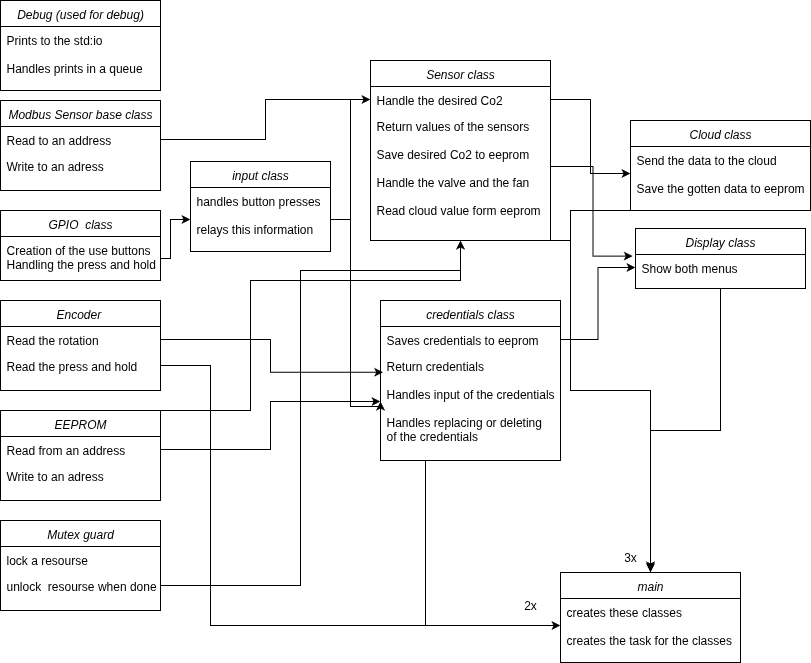

The diagram above was exported from draw.io. Its source (the exported page's mxGraphModel, read from the mxfile embedded in the PNG):
<mxGraphModel dx="872" dy="606" grid="1" gridSize="10" guides="1" tooltips="1" connect="1" arrows="1" fold="1" page="1" pageScale="1" pageWidth="827" pageHeight="1169" math="0" shadow="0">
  <root>
    <mxCell id="WIyWlLk6GJQsqaUBKTNV-0" />
    <mxCell id="WIyWlLk6GJQsqaUBKTNV-1" parent="WIyWlLk6GJQsqaUBKTNV-0" />
    <mxCell id="zkfFHV4jXpPFQw0GAbJ--0" value="Modbus Sensor base class" style="swimlane;fontStyle=2;align=center;verticalAlign=top;childLayout=stackLayout;horizontal=1;startSize=26;horizontalStack=0;resizeParent=1;resizeLast=0;collapsible=1;marginBottom=0;rounded=0;shadow=0;strokeWidth=1;" parent="WIyWlLk6GJQsqaUBKTNV-1" vertex="1">
      <mxGeometry x="10" y="120" width="160" height="90" as="geometry">
        <mxRectangle x="230" y="140" width="160" height="26" as="alternateBounds" />
      </mxGeometry>
    </mxCell>
    <mxCell id="zkfFHV4jXpPFQw0GAbJ--1" value="Read to an address " style="text;align=left;verticalAlign=top;spacingLeft=4;spacingRight=4;overflow=hidden;rotatable=0;points=[[0,0.5],[1,0.5]];portConstraint=eastwest;" parent="zkfFHV4jXpPFQw0GAbJ--0" vertex="1">
      <mxGeometry y="26" width="160" height="26" as="geometry" />
    </mxCell>
    <mxCell id="zkfFHV4jXpPFQw0GAbJ--2" value="Write to an adress" style="text;align=left;verticalAlign=top;spacingLeft=4;spacingRight=4;overflow=hidden;rotatable=0;points=[[0,0.5],[1,0.5]];portConstraint=eastwest;rounded=0;shadow=0;html=0;" parent="zkfFHV4jXpPFQw0GAbJ--0" vertex="1">
      <mxGeometry y="52" width="160" height="26" as="geometry" />
    </mxCell>
    <mxCell id="tEI38jPi3fMppCX0OPAs-8" value="GPIO  class" style="swimlane;fontStyle=2;align=center;verticalAlign=top;childLayout=stackLayout;horizontal=1;startSize=26;horizontalStack=0;resizeParent=1;resizeLast=0;collapsible=1;marginBottom=0;rounded=0;shadow=0;strokeWidth=1;" parent="WIyWlLk6GJQsqaUBKTNV-1" vertex="1">
      <mxGeometry x="10" y="230" width="160" height="70" as="geometry">
        <mxRectangle y="240" width="160" height="26" as="alternateBounds" />
      </mxGeometry>
    </mxCell>
    <mxCell id="tEI38jPi3fMppCX0OPAs-9" value="Creation of the use buttons&#10;Handling the press and hold" style="text;align=left;verticalAlign=top;spacingLeft=4;spacingRight=4;overflow=hidden;rotatable=0;points=[[0,0.5],[1,0.5]];portConstraint=eastwest;" parent="tEI38jPi3fMppCX0OPAs-8" vertex="1">
      <mxGeometry y="26" width="160" height="44" as="geometry" />
    </mxCell>
    <mxCell id="tEI38jPi3fMppCX0OPAs-17" value="Encoder " style="swimlane;fontStyle=2;align=center;verticalAlign=top;childLayout=stackLayout;horizontal=1;startSize=26;horizontalStack=0;resizeParent=1;resizeLast=0;collapsible=1;marginBottom=0;rounded=0;shadow=0;strokeWidth=1;" parent="WIyWlLk6GJQsqaUBKTNV-1" vertex="1">
      <mxGeometry x="10" y="320" width="160" height="90" as="geometry">
        <mxRectangle x="230" y="140" width="160" height="26" as="alternateBounds" />
      </mxGeometry>
    </mxCell>
    <mxCell id="tEI38jPi3fMppCX0OPAs-18" value="Read the rotation" style="text;align=left;verticalAlign=top;spacingLeft=4;spacingRight=4;overflow=hidden;rotatable=0;points=[[0,0.5],[1,0.5]];portConstraint=eastwest;" parent="tEI38jPi3fMppCX0OPAs-17" vertex="1">
      <mxGeometry y="26" width="160" height="26" as="geometry" />
    </mxCell>
    <mxCell id="tEI38jPi3fMppCX0OPAs-19" value="Read the press and hold" style="text;align=left;verticalAlign=top;spacingLeft=4;spacingRight=4;overflow=hidden;rotatable=0;points=[[0,0.5],[1,0.5]];portConstraint=eastwest;rounded=0;shadow=0;html=0;" parent="tEI38jPi3fMppCX0OPAs-17" vertex="1">
      <mxGeometry y="52" width="160" height="26" as="geometry" />
    </mxCell>
    <mxCell id="tEI38jPi3fMppCX0OPAs-88" style="edgeStyle=orthogonalEdgeStyle;rounded=0;orthogonalLoop=1;jettySize=auto;html=1;exitX=1;exitY=0;exitDx=0;exitDy=0;entryX=0.5;entryY=1;entryDx=0;entryDy=0;" parent="WIyWlLk6GJQsqaUBKTNV-1" source="tEI38jPi3fMppCX0OPAs-23" target="tEI38jPi3fMppCX0OPAs-29" edge="1">
      <mxGeometry relative="1" as="geometry">
        <Array as="points">
          <mxPoint x="260" y="430" />
          <mxPoint x="260" y="300" />
          <mxPoint x="470" y="300" />
        </Array>
      </mxGeometry>
    </mxCell>
    <mxCell id="tEI38jPi3fMppCX0OPAs-23" value="EEPROM" style="swimlane;fontStyle=2;align=center;verticalAlign=top;childLayout=stackLayout;horizontal=1;startSize=26;horizontalStack=0;resizeParent=1;resizeLast=0;collapsible=1;marginBottom=0;rounded=0;shadow=0;strokeWidth=1;" parent="WIyWlLk6GJQsqaUBKTNV-1" vertex="1">
      <mxGeometry x="10" y="430" width="160" height="90" as="geometry">
        <mxRectangle x="230" y="140" width="160" height="26" as="alternateBounds" />
      </mxGeometry>
    </mxCell>
    <mxCell id="tEI38jPi3fMppCX0OPAs-24" value="Read from an address" style="text;align=left;verticalAlign=top;spacingLeft=4;spacingRight=4;overflow=hidden;rotatable=0;points=[[0,0.5],[1,0.5]];portConstraint=eastwest;" parent="tEI38jPi3fMppCX0OPAs-23" vertex="1">
      <mxGeometry y="26" width="160" height="26" as="geometry" />
    </mxCell>
    <mxCell id="tEI38jPi3fMppCX0OPAs-25" value="Write to an adress" style="text;align=left;verticalAlign=top;spacingLeft=4;spacingRight=4;overflow=hidden;rotatable=0;points=[[0,0.5],[1,0.5]];portConstraint=eastwest;rounded=0;shadow=0;html=0;" parent="tEI38jPi3fMppCX0OPAs-23" vertex="1">
      <mxGeometry y="52" width="160" height="26" as="geometry" />
    </mxCell>
    <mxCell id="tEI38jPi3fMppCX0OPAs-104" style="edgeStyle=orthogonalEdgeStyle;rounded=0;orthogonalLoop=1;jettySize=auto;html=1;exitX=1;exitY=1;exitDx=0;exitDy=0;" parent="WIyWlLk6GJQsqaUBKTNV-1" source="tEI38jPi3fMppCX0OPAs-29" target="tEI38jPi3fMppCX0OPAs-98" edge="1">
      <mxGeometry relative="1" as="geometry">
        <Array as="points">
          <mxPoint x="580" y="260" />
          <mxPoint x="580" y="410" />
          <mxPoint x="660" y="410" />
        </Array>
      </mxGeometry>
    </mxCell>
    <mxCell id="tEI38jPi3fMppCX0OPAs-29" value="Sensor class" style="swimlane;fontStyle=2;align=center;verticalAlign=top;childLayout=stackLayout;horizontal=1;startSize=26;horizontalStack=0;resizeParent=1;resizeLast=0;collapsible=1;marginBottom=0;rounded=0;shadow=0;strokeWidth=1;" parent="WIyWlLk6GJQsqaUBKTNV-1" vertex="1">
      <mxGeometry x="380" y="80" width="180" height="180" as="geometry">
        <mxRectangle x="230" y="140" width="160" height="26" as="alternateBounds" />
      </mxGeometry>
    </mxCell>
    <mxCell id="tEI38jPi3fMppCX0OPAs-30" value="Handle the desired Co2" style="text;align=left;verticalAlign=top;spacingLeft=4;spacingRight=4;overflow=hidden;rotatable=0;points=[[0,0.5],[1,0.5]];portConstraint=eastwest;" parent="tEI38jPi3fMppCX0OPAs-29" vertex="1">
      <mxGeometry y="26" width="180" height="26" as="geometry" />
    </mxCell>
    <mxCell id="tEI38jPi3fMppCX0OPAs-31" value="Return values of the sensors&#10;&#10;Save desired Co2 to eeprom&#10;&#10;Handle the valve and the fan&#10;&#10;Read cloud value form eeprom" style="text;align=left;verticalAlign=top;spacingLeft=4;spacingRight=4;overflow=hidden;rotatable=0;points=[[0,0.5],[1,0.5]];portConstraint=eastwest;rounded=0;shadow=0;html=0;" parent="tEI38jPi3fMppCX0OPAs-29" vertex="1">
      <mxGeometry y="52" width="180" height="108" as="geometry" />
    </mxCell>
    <mxCell id="tEI38jPi3fMppCX0OPAs-102" style="edgeStyle=orthogonalEdgeStyle;rounded=0;orthogonalLoop=1;jettySize=auto;html=1;exitX=0.5;exitY=1;exitDx=0;exitDy=0;entryX=0.5;entryY=0;entryDx=0;entryDy=0;" parent="WIyWlLk6GJQsqaUBKTNV-1" source="tEI38jPi3fMppCX0OPAs-32" target="tEI38jPi3fMppCX0OPAs-98" edge="1">
      <mxGeometry relative="1" as="geometry" />
    </mxCell>
    <mxCell id="tEI38jPi3fMppCX0OPAs-32" value="Display class" style="swimlane;fontStyle=2;align=center;verticalAlign=top;childLayout=stackLayout;horizontal=1;startSize=26;horizontalStack=0;resizeParent=1;resizeLast=0;collapsible=1;marginBottom=0;rounded=0;shadow=0;strokeWidth=1;" parent="WIyWlLk6GJQsqaUBKTNV-1" vertex="1">
      <mxGeometry x="645" y="248" width="170" height="60" as="geometry">
        <mxRectangle x="230" y="140" width="160" height="26" as="alternateBounds" />
      </mxGeometry>
    </mxCell>
    <mxCell id="tEI38jPi3fMppCX0OPAs-33" value="Show both menus" style="text;align=left;verticalAlign=top;spacingLeft=4;spacingRight=4;overflow=hidden;rotatable=0;points=[[0,0.5],[1,0.5]];portConstraint=eastwest;" parent="tEI38jPi3fMppCX0OPAs-32" vertex="1">
      <mxGeometry y="26" width="170" height="26" as="geometry" />
    </mxCell>
    <mxCell id="tEI38jPi3fMppCX0OPAs-43" value="Mutex guard" style="swimlane;fontStyle=2;align=center;verticalAlign=top;childLayout=stackLayout;horizontal=1;startSize=26;horizontalStack=0;resizeParent=1;resizeLast=0;collapsible=1;marginBottom=0;rounded=0;shadow=0;strokeWidth=1;" parent="WIyWlLk6GJQsqaUBKTNV-1" vertex="1">
      <mxGeometry x="10" y="540" width="160" height="90" as="geometry">
        <mxRectangle x="230" y="140" width="160" height="26" as="alternateBounds" />
      </mxGeometry>
    </mxCell>
    <mxCell id="tEI38jPi3fMppCX0OPAs-44" value="lock a resourse" style="text;align=left;verticalAlign=top;spacingLeft=4;spacingRight=4;overflow=hidden;rotatable=0;points=[[0,0.5],[1,0.5]];portConstraint=eastwest;" parent="tEI38jPi3fMppCX0OPAs-43" vertex="1">
      <mxGeometry y="26" width="160" height="26" as="geometry" />
    </mxCell>
    <mxCell id="tEI38jPi3fMppCX0OPAs-45" value="unlock  resourse when done" style="text;align=left;verticalAlign=top;spacingLeft=4;spacingRight=4;overflow=hidden;rotatable=0;points=[[0,0.5],[1,0.5]];portConstraint=eastwest;rounded=0;shadow=0;html=0;" parent="tEI38jPi3fMppCX0OPAs-43" vertex="1">
      <mxGeometry y="52" width="160" height="26" as="geometry" />
    </mxCell>
    <mxCell id="tEI38jPi3fMppCX0OPAs-46" value="Debug (used for debug)" style="swimlane;fontStyle=2;align=center;verticalAlign=top;childLayout=stackLayout;horizontal=1;startSize=26;horizontalStack=0;resizeParent=1;resizeLast=0;collapsible=1;marginBottom=0;rounded=0;shadow=0;strokeWidth=1;" parent="WIyWlLk6GJQsqaUBKTNV-1" vertex="1">
      <mxGeometry x="10" y="20" width="160" height="90" as="geometry">
        <mxRectangle x="230" y="140" width="160" height="26" as="alternateBounds" />
      </mxGeometry>
    </mxCell>
    <mxCell id="tEI38jPi3fMppCX0OPAs-47" value="Prints to the std:io &#10;&#10;Handles prints in a queue" style="text;align=left;verticalAlign=top;spacingLeft=4;spacingRight=4;overflow=hidden;rotatable=0;points=[[0,0.5],[1,0.5]];portConstraint=eastwest;" parent="tEI38jPi3fMppCX0OPAs-46" vertex="1">
      <mxGeometry y="26" width="160" height="64" as="geometry" />
    </mxCell>
    <mxCell id="tEI38jPi3fMppCX0OPAs-101" style="edgeStyle=orthogonalEdgeStyle;rounded=0;orthogonalLoop=1;jettySize=auto;html=1;exitX=0.25;exitY=1;exitDx=0;exitDy=0;entryX=0;entryY=0.5;entryDx=0;entryDy=0;" parent="WIyWlLk6GJQsqaUBKTNV-1" source="tEI38jPi3fMppCX0OPAs-49" target="tEI38jPi3fMppCX0OPAs-99" edge="1">
      <mxGeometry relative="1" as="geometry" />
    </mxCell>
    <mxCell id="tEI38jPi3fMppCX0OPAs-49" value="credentials class" style="swimlane;fontStyle=2;align=center;verticalAlign=top;childLayout=stackLayout;horizontal=1;startSize=26;horizontalStack=0;resizeParent=1;resizeLast=0;collapsible=1;marginBottom=0;rounded=0;shadow=0;strokeWidth=1;" parent="WIyWlLk6GJQsqaUBKTNV-1" vertex="1">
      <mxGeometry x="390" y="320" width="180" height="160" as="geometry">
        <mxRectangle x="230" y="140" width="160" height="26" as="alternateBounds" />
      </mxGeometry>
    </mxCell>
    <mxCell id="tEI38jPi3fMppCX0OPAs-50" value="Saves credentials to eeprom" style="text;align=left;verticalAlign=top;spacingLeft=4;spacingRight=4;overflow=hidden;rotatable=0;points=[[0,0.5],[1,0.5]];portConstraint=eastwest;" parent="tEI38jPi3fMppCX0OPAs-49" vertex="1">
      <mxGeometry y="26" width="180" height="26" as="geometry" />
    </mxCell>
    <mxCell id="tEI38jPi3fMppCX0OPAs-51" value="Return credentials &#10;&#10;Handles input of the credentials&#10;&#10;Handles replacing or deleting &#10;of the credentials&#10;&#10;&#10;" style="text;align=left;verticalAlign=top;spacingLeft=4;spacingRight=4;overflow=hidden;rotatable=0;points=[[0,0.5],[1,0.5]];portConstraint=eastwest;rounded=0;shadow=0;html=0;" parent="tEI38jPi3fMppCX0OPAs-49" vertex="1">
      <mxGeometry y="52" width="180" height="98" as="geometry" />
    </mxCell>
    <mxCell id="tEI38jPi3fMppCX0OPAs-52" style="edgeStyle=orthogonalEdgeStyle;rounded=0;orthogonalLoop=1;jettySize=auto;html=1;exitX=1;exitY=0.5;exitDx=0;exitDy=0;entryX=0.015;entryY=0.202;entryDx=0;entryDy=0;entryPerimeter=0;" parent="WIyWlLk6GJQsqaUBKTNV-1" source="tEI38jPi3fMppCX0OPAs-18" target="tEI38jPi3fMppCX0OPAs-51" edge="1">
      <mxGeometry relative="1" as="geometry" />
    </mxCell>
    <mxCell id="tEI38jPi3fMppCX0OPAs-103" style="edgeStyle=orthogonalEdgeStyle;rounded=0;orthogonalLoop=1;jettySize=auto;html=1;exitX=0.5;exitY=1;exitDx=0;exitDy=0;" parent="WIyWlLk6GJQsqaUBKTNV-1" source="tEI38jPi3fMppCX0OPAs-59" edge="1">
      <mxGeometry relative="1" as="geometry">
        <mxPoint x="660" y="590" as="targetPoint" />
        <Array as="points">
          <mxPoint x="580" y="230" />
          <mxPoint x="580" y="410" />
          <mxPoint x="660" y="410" />
        </Array>
      </mxGeometry>
    </mxCell>
    <mxCell id="tEI38jPi3fMppCX0OPAs-59" value="Cloud class" style="swimlane;fontStyle=2;align=center;verticalAlign=top;childLayout=stackLayout;horizontal=1;startSize=26;horizontalStack=0;resizeParent=1;resizeLast=0;collapsible=1;marginBottom=0;rounded=0;shadow=0;strokeWidth=1;" parent="WIyWlLk6GJQsqaUBKTNV-1" vertex="1">
      <mxGeometry x="640" y="140" width="180" height="90" as="geometry">
        <mxRectangle x="230" y="140" width="160" height="26" as="alternateBounds" />
      </mxGeometry>
    </mxCell>
    <mxCell id="tEI38jPi3fMppCX0OPAs-60" value="Send the data to the cloud&#10;&#10;Save the gotten data to eeprom" style="text;align=left;verticalAlign=top;spacingLeft=4;spacingRight=4;overflow=hidden;rotatable=0;points=[[0,0.5],[1,0.5]];portConstraint=eastwest;" parent="tEI38jPi3fMppCX0OPAs-59" vertex="1">
      <mxGeometry y="26" width="180" height="54" as="geometry" />
    </mxCell>
    <mxCell id="tEI38jPi3fMppCX0OPAs-61" style="edgeStyle=orthogonalEdgeStyle;rounded=0;orthogonalLoop=1;jettySize=auto;html=1;exitX=1;exitY=0.5;exitDx=0;exitDy=0;entryX=0;entryY=0.5;entryDx=0;entryDy=0;" parent="WIyWlLk6GJQsqaUBKTNV-1" source="tEI38jPi3fMppCX0OPAs-50" target="tEI38jPi3fMppCX0OPAs-33" edge="1">
      <mxGeometry relative="1" as="geometry" />
    </mxCell>
    <mxCell id="tEI38jPi3fMppCX0OPAs-63" style="edgeStyle=orthogonalEdgeStyle;rounded=0;orthogonalLoop=1;jettySize=auto;html=1;exitX=1;exitY=0.5;exitDx=0;exitDy=0;entryX=-0.016;entryY=0.06;entryDx=0;entryDy=0;entryPerimeter=0;" parent="WIyWlLk6GJQsqaUBKTNV-1" source="tEI38jPi3fMppCX0OPAs-31" target="tEI38jPi3fMppCX0OPAs-33" edge="1">
      <mxGeometry relative="1" as="geometry" />
    </mxCell>
    <mxCell id="tEI38jPi3fMppCX0OPAs-64" style="edgeStyle=orthogonalEdgeStyle;rounded=0;orthogonalLoop=1;jettySize=auto;html=1;exitX=1;exitY=0.5;exitDx=0;exitDy=0;entryX=0;entryY=0.5;entryDx=0;entryDy=0;" parent="WIyWlLk6GJQsqaUBKTNV-1" source="tEI38jPi3fMppCX0OPAs-30" target="tEI38jPi3fMppCX0OPAs-60" edge="1">
      <mxGeometry relative="1" as="geometry" />
    </mxCell>
    <mxCell id="tEI38jPi3fMppCX0OPAs-65" style="edgeStyle=orthogonalEdgeStyle;rounded=0;orthogonalLoop=1;jettySize=auto;html=1;exitX=1;exitY=0.5;exitDx=0;exitDy=0;entryX=0;entryY=0.5;entryDx=0;entryDy=0;" parent="WIyWlLk6GJQsqaUBKTNV-1" source="zkfFHV4jXpPFQw0GAbJ--1" target="tEI38jPi3fMppCX0OPAs-30" edge="1">
      <mxGeometry relative="1" as="geometry" />
    </mxCell>
    <mxCell id="tEI38jPi3fMppCX0OPAs-68" value="input class" style="swimlane;fontStyle=2;align=center;verticalAlign=top;childLayout=stackLayout;horizontal=1;startSize=26;horizontalStack=0;resizeParent=1;resizeLast=0;collapsible=1;marginBottom=0;rounded=0;shadow=0;strokeWidth=1;" parent="WIyWlLk6GJQsqaUBKTNV-1" vertex="1">
      <mxGeometry x="200" y="181" width="140" height="90" as="geometry">
        <mxRectangle x="230" y="140" width="160" height="26" as="alternateBounds" />
      </mxGeometry>
    </mxCell>
    <mxCell id="tEI38jPi3fMppCX0OPAs-69" value="handles button presses &#10;&#10;relays this information " style="text;align=left;verticalAlign=top;spacingLeft=4;spacingRight=4;overflow=hidden;rotatable=0;points=[[0,0.5],[1,0.5]];portConstraint=eastwest;" parent="tEI38jPi3fMppCX0OPAs-68" vertex="1">
      <mxGeometry y="26" width="140" height="64" as="geometry" />
    </mxCell>
    <mxCell id="tEI38jPi3fMppCX0OPAs-72" style="edgeStyle=orthogonalEdgeStyle;rounded=0;orthogonalLoop=1;jettySize=auto;html=1;exitX=1;exitY=0.5;exitDx=0;exitDy=0;entryX=0;entryY=0.5;entryDx=0;entryDy=0;" parent="WIyWlLk6GJQsqaUBKTNV-1" source="tEI38jPi3fMppCX0OPAs-9" target="tEI38jPi3fMppCX0OPAs-69" edge="1">
      <mxGeometry relative="1" as="geometry">
        <Array as="points">
          <mxPoint x="180" y="278" />
          <mxPoint x="180" y="239" />
        </Array>
      </mxGeometry>
    </mxCell>
    <mxCell id="tEI38jPi3fMppCX0OPAs-81" style="edgeStyle=orthogonalEdgeStyle;rounded=0;orthogonalLoop=1;jettySize=auto;html=1;exitX=1;exitY=0.5;exitDx=0;exitDy=0;entryX=0;entryY=0.5;entryDx=0;entryDy=0;" parent="WIyWlLk6GJQsqaUBKTNV-1" source="tEI38jPi3fMppCX0OPAs-24" target="tEI38jPi3fMppCX0OPAs-51" edge="1">
      <mxGeometry relative="1" as="geometry" />
    </mxCell>
    <mxCell id="tEI38jPi3fMppCX0OPAs-84" style="edgeStyle=orthogonalEdgeStyle;rounded=0;orthogonalLoop=1;jettySize=auto;html=1;exitX=1;exitY=0.5;exitDx=0;exitDy=0;entryX=0;entryY=0.5;entryDx=0;entryDy=0;" parent="WIyWlLk6GJQsqaUBKTNV-1" source="tEI38jPi3fMppCX0OPAs-69" target="tEI38jPi3fMppCX0OPAs-51" edge="1">
      <mxGeometry relative="1" as="geometry">
        <Array as="points">
          <mxPoint x="360" y="239" />
          <mxPoint x="360" y="426" />
        </Array>
      </mxGeometry>
    </mxCell>
    <mxCell id="tEI38jPi3fMppCX0OPAs-89" style="edgeStyle=orthogonalEdgeStyle;rounded=0;orthogonalLoop=1;jettySize=auto;html=1;exitX=1;exitY=0.5;exitDx=0;exitDy=0;entryX=0;entryY=0.5;entryDx=0;entryDy=0;" parent="WIyWlLk6GJQsqaUBKTNV-1" source="tEI38jPi3fMppCX0OPAs-69" target="tEI38jPi3fMppCX0OPAs-30" edge="1">
      <mxGeometry relative="1" as="geometry" />
    </mxCell>
    <mxCell id="tEI38jPi3fMppCX0OPAs-90" style="edgeStyle=orthogonalEdgeStyle;rounded=0;orthogonalLoop=1;jettySize=auto;html=1;exitX=1;exitY=0.5;exitDx=0;exitDy=0;entryX=0.5;entryY=1;entryDx=0;entryDy=0;" parent="WIyWlLk6GJQsqaUBKTNV-1" source="tEI38jPi3fMppCX0OPAs-45" target="tEI38jPi3fMppCX0OPAs-29" edge="1">
      <mxGeometry relative="1" as="geometry">
        <mxPoint x="340" y="290" as="targetPoint" />
        <Array as="points">
          <mxPoint x="310" y="605" />
          <mxPoint x="310" y="290" />
          <mxPoint x="470" y="290" />
        </Array>
      </mxGeometry>
    </mxCell>
    <mxCell id="tEI38jPi3fMppCX0OPAs-98" value="main" style="swimlane;fontStyle=2;align=center;verticalAlign=top;childLayout=stackLayout;horizontal=1;startSize=26;horizontalStack=0;resizeParent=1;resizeLast=0;collapsible=1;marginBottom=0;rounded=0;shadow=0;strokeWidth=1;" parent="WIyWlLk6GJQsqaUBKTNV-1" vertex="1">
      <mxGeometry x="570" y="592" width="180" height="90" as="geometry">
        <mxRectangle x="230" y="140" width="160" height="26" as="alternateBounds" />
      </mxGeometry>
    </mxCell>
    <mxCell id="tEI38jPi3fMppCX0OPAs-99" value="creates these classes&#10;&#10;creates the task for the classes" style="text;align=left;verticalAlign=top;spacingLeft=4;spacingRight=4;overflow=hidden;rotatable=0;points=[[0,0.5],[1,0.5]];portConstraint=eastwest;" parent="tEI38jPi3fMppCX0OPAs-98" vertex="1">
      <mxGeometry y="26" width="180" height="54" as="geometry" />
    </mxCell>
    <mxCell id="tEI38jPi3fMppCX0OPAs-100" style="edgeStyle=orthogonalEdgeStyle;rounded=0;orthogonalLoop=1;jettySize=auto;html=1;exitX=1;exitY=0.5;exitDx=0;exitDy=0;entryX=0;entryY=0.5;entryDx=0;entryDy=0;" parent="WIyWlLk6GJQsqaUBKTNV-1" source="tEI38jPi3fMppCX0OPAs-19" target="tEI38jPi3fMppCX0OPAs-99" edge="1">
      <mxGeometry relative="1" as="geometry">
        <Array as="points">
          <mxPoint x="220" y="385" />
          <mxPoint x="220" y="645" />
        </Array>
      </mxGeometry>
    </mxCell>
    <mxCell id="tEI38jPi3fMppCX0OPAs-105" value="2x" style="text;html=1;align=center;verticalAlign=middle;whiteSpace=wrap;rounded=0;" parent="WIyWlLk6GJQsqaUBKTNV-1" vertex="1">
      <mxGeometry x="510" y="610" width="60" height="30" as="geometry" />
    </mxCell>
    <mxCell id="tEI38jPi3fMppCX0OPAs-108" value="3x" style="text;html=1;align=center;verticalAlign=middle;whiteSpace=wrap;rounded=0;" parent="WIyWlLk6GJQsqaUBKTNV-1" vertex="1">
      <mxGeometry x="610" y="562" width="60" height="30" as="geometry" />
    </mxCell>
  </root>
</mxGraphModel>